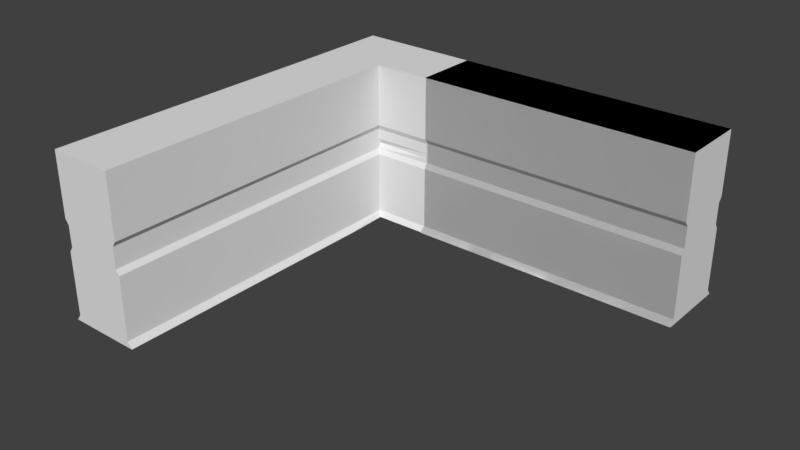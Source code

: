 # Source: environment.blend  (saved by Blender 2.79.0; exported with 4.5.12 LTS)
import bpy
from mathutils import Matrix  # noqa: F401  (used for matrix-valued properties, if any)

bpy.ops.wm.read_factory_settings(use_empty=True)
scene = bpy.context.scene
scene.name = 'Scene'

# ---- collections
col_collection_1 = bpy.data.collections.new('Collection 1'); scene.collection.children.link(col_collection_1)

# ---- materials (node trees are filled in below, after node groups)
mat_material = bpy.data.materials.new('Material')
mat_material.alpha_threshold = 0.0
mat_material.use_transparent_shadow = False
mat_material.roughness = 0.5
mat_material.line_color = (0.0, 0.0, 0.0, 1.0)
mat_material_002 = bpy.data.materials.new('Material.002')
mat_material_002.alpha_threshold = 0.0
mat_material_002.use_transparent_shadow = False
mat_material_002.roughness = 0.5
mat_material_002.line_color = (0.0, 0.0, 0.0, 1.0)
mat_material_003 = bpy.data.materials.new('Material.003')
mat_material_003.alpha_threshold = 0.0
mat_material_003.use_transparent_shadow = False
mat_material_003.roughness = 0.5
mat_material_003.line_color = (0.0, 0.0, 0.0, 1.0)

# ---- material node trees

# ---- world
world_world = bpy.data.worlds.new('World'); scene.world = world_world
world_world.color = (0.05088, 0.05088, 0.05088)
world_world.use_sun_shadow = False
world_world.sun_shadow_jitter_overblur = 0.0
world_world.cycles.sampling_method = 'MANUAL'

# ---- meshes
me_cube = bpy.data.meshes.new('Cube')
me_cube.from_pydata([(1.0, 1.0, -1.0), (1.0, -1.0, -1.0), (-1.0, -1.0, -1.0), (-1.0, 1.0, -1.0), (1.0, 1.0, 2.435), (1.0, -1.0, 2.435), (-1.0, -1.0, 2.435), (-1.0, 1.0, 2.435), (1.134, 1.0, -1.133), (1.134, -1.0, -1.133), (-1.134, 1.0, -1.133), (-1.134, -1.0, -1.133), (1.0, 1.0, -0.313), (1.0, 1.0, 0.3741), (1.0, 1.0, 1.061), (1.0, 1.0, 1.748), (1.0, -1.0, -0.313), (1.0, -1.0, 0.3741), (1.0, -1.0, 1.061), (1.0, -1.0, 1.748), (-1.0, -1.0, -0.313), (-1.0, -1.0, 0.3741), (-1.088, -0.8532, 1.208), (-1.088, -0.8532, 1.601), (-1.0, 1.0, -0.313), (-1.0, 1.0, 0.3741), (-1.0, 1.0, 1.061), (-1.0, 1.0, 1.748), (0.8938, 1.0, 0.4886), (0.8938, 1.0, 0.6031), (0.8938, 1.0, 0.7176), (0.8938, 1.0, 0.8321), (0.8938, 1.0, 0.9466), (0.8938, -1.0, 0.4886), (0.8938, -1.0, 0.6031), (0.8938, -1.0, 0.7176), (0.8938, -1.0, 0.8321), (0.8938, -1.0, 0.9466), (-0.8938, -1.0, 0.4886), (-0.8938, -1.0, 0.6031), (-0.8938, -1.0, 0.7176), (-0.8938, -1.0, 0.8321), (-0.8938, -1.0, 0.9466), (-0.8938, 1.0, 0.4886), (-0.8938, 1.0, 0.6031), (-0.8938, 1.0, 0.7176), (-0.8938, 1.0, 0.8321), (-0.8938, 1.0, 0.9466), (-1.0, -1.0, 1.061), (-1.0, -1.0, 1.748), (-1.088, 0.8532, 1.208), (-1.088, 0.8532, 1.601)], [], [(0, 1, 9, 8), (4, 7, 6, 5), (15, 4, 5, 19), (19, 5, 6, 49), (49, 6, 7, 27), (8, 9, 11, 10), (2, 3, 10, 11), (1, 2, 11, 9), (2, 20, 24, 3), (20, 21, 25, 24), (42, 48, 26, 47), (22, 23, 51, 50), (1, 16, 20, 2), (16, 17, 21, 20), (37, 18, 48, 42), (18, 19, 49, 48), (0, 12, 16, 1), (12, 13, 17, 16), (32, 14, 18, 37), (14, 15, 19, 18), (13, 28, 33, 17), (28, 29, 34, 33), (29, 30, 35, 34), (30, 31, 36, 35), (31, 32, 37, 36), (17, 33, 38, 21), (33, 34, 39, 38), (34, 35, 40, 39), (35, 36, 41, 40), (36, 37, 42, 41), (21, 38, 43, 25), (38, 39, 44, 43), (39, 40, 45, 44), (40, 41, 46, 45), (41, 42, 47, 46), (23, 22, 48, 49), (50, 51, 27, 26), (22, 50, 26, 48), (51, 23, 49, 27)])
me_cube.materials.append(mat_material)
me_cube.use_remesh_preserve_volume = False
me_cube.use_remesh_preserve_attributes = False
me_cube.use_mirror_vertex_groups = False
me_cube.update()
me_cube_002 = bpy.data.meshes.new('Cube.002')
me_cube_002.from_pydata([(1.0, 1.0, -1.0), (-1.0, 1.0, -1.0), (1.0, 1.0, 2.435), (-1.0, 1.0, 2.435), (1.134, 1.0, -1.133), (-1.134, 1.0, -1.133), (1.0, 1.0, -0.313), (1.0, 1.0, 0.3741), (1.0, 1.0, 1.061), (1.0, 1.0, 1.748), (-1.0, 1.0, -0.313), (-1.0, 1.0, 0.3741), (-1.0, 1.0, 1.061), (-1.0, 1.0, 1.748), (0.8938, 1.0, 0.4886), (0.8938, 1.0, 0.6031), (0.8938, 1.0, 0.7176), (0.8938, 1.0, 0.8321), (0.8938, 1.0, 0.9466), (-0.8938, 1.0, 0.4886), (-0.8938, 1.0, 0.6031), (-0.8938, 1.0, 0.7176), (-0.8938, 1.0, 0.8321), (-0.8938, 1.0, 0.9466), (0.9902, 1.335, -1.0), (-1.026, 1.823, -1.0), (0.9902, 1.335, 2.435), (-1.026, 1.823, 2.435), (1.088, 1.313, -1.133), (-1.124, 1.844, -1.133), (0.9902, 1.335, -0.313), (0.9902, 1.335, 0.3741), (0.9902, 1.335, 1.061), (0.9902, 1.335, 1.748), (-1.026, 1.823, -0.313), (-1.026, 1.823, 0.3741), (-1.026, 1.845, 1.11), (-1.026, 1.845, 1.699), (0.9121, 1.352, 0.4886), (0.9121, 1.37, 0.6031), (0.9121, 1.352, 0.7176), (0.9121, 1.352, 0.8321), (0.9121, 1.352, 0.9466), (-0.9474, 1.805, 0.4886), (-0.9474, 1.805, 0.6031), (-0.9474, 1.805, 0.7176), (-0.9474, 1.805, 0.8321), (-0.9474, 1.805, 0.9466), (2.768, 1.335, -1.0), (2.768, 1.82, -1.0), (2.768, 1.335, 2.435), (2.768, 1.812, 2.435), (2.768, 1.313, -1.133), (2.715, 1.842, -1.133), (2.768, 1.335, -0.313), (2.768, 1.335, 0.3741), (2.768, 1.335, 1.061), (2.768, 1.335, 1.748), (2.768, 1.818, -0.313), (2.768, 1.811, 0.3741), (2.768, 1.811, 1.061), (2.768, 1.812, 1.748), (2.768, 1.352, 0.4886), (2.768, 1.352, 0.6031), (2.768, 1.352, 0.7176), (2.768, 1.352, 0.8321), (2.768, 1.352, 0.9466), (2.768, 1.794, 0.4886), (2.768, 1.794, 0.6031), (2.768, 1.794, 0.7176), (2.768, 1.794, 0.8321), (2.768, 1.794, 0.9466), (-1.026, 1.823, 1.748), (-1.002, 1.049, 1.11), (-1.002, 1.049, 1.699), (-1.026, 1.823, 1.061), (-1.087, 1.823, 1.101), (2.719, 1.834, 1.11), (2.719, 1.835, 1.699), (-1.087, 1.823, 1.69), (-1.063, 1.049, 1.101), (-1.063, 1.049, 1.69)], [], [(14, 38, 39, 15), (6, 30, 31, 7), (22, 23, 47, 46), (9, 33, 26, 2), (15, 39, 40, 16), (18, 42, 32, 8), (13, 3, 27, 72), (16, 40, 41, 17), (8, 32, 33, 9), (2, 26, 27, 3), (17, 41, 42, 18), (1, 10, 34, 25), (4, 5, 29, 28), (11, 19, 43, 35), (10, 11, 35, 34), (4, 28, 24, 0), (19, 20, 44, 43), (23, 12, 75, 47), (1, 25, 29, 5), (20, 21, 45, 44), (7, 31, 38, 14), (0, 24, 30, 6), (21, 22, 46, 45), (30, 54, 55, 31), (46, 47, 71, 70), (33, 57, 50, 26), (39, 63, 64, 40), (42, 66, 56, 32), (36, 37, 78, 77), (72, 27, 51, 61), (40, 64, 65, 41), (32, 56, 57, 33), (26, 50, 51, 27), (41, 65, 66, 42), (25, 34, 58, 49), (28, 29, 53, 52), (35, 43, 67, 59), (34, 35, 59, 58), (28, 52, 48, 24), (43, 44, 68, 67), (47, 75, 60, 71), (25, 49, 53, 29), (44, 45, 69, 68), (31, 55, 62, 38), (24, 48, 54, 30), (45, 46, 70, 69), (38, 62, 63, 39), (74, 73, 12, 13), (37, 74, 13, 72), (73, 36, 75, 12), (77, 78, 61, 60), (36, 77, 60, 75), (78, 37, 72, 61), (80, 81, 79, 76), (37, 36, 76, 79), (37, 79, 81, 74), (74, 81, 80, 73), (73, 80, 76, 36), (9, 2, 3, 13, 12, 23, 22, 21, 20, 19, 11, 10, 1, 5, 4, 0, 6, 7, 14, 15, 16, 17, 18, 8), (57, 56, 66, 65, 64, 63, 62, 55, 54, 48, 52, 53, 49, 58, 59, 67, 68, 69, 70, 71, 60, 61, 51, 50)])
me_cube_002.materials.append(mat_material_002)
me_cube_002.use_remesh_preserve_volume = False
me_cube_002.use_remesh_preserve_attributes = False
me_cube_002.use_mirror_vertex_groups = False
me_cube_002.update()
me_cube_003 = bpy.data.meshes.new('Cube.003')
me_cube_003.from_pydata([(1.0, 1.0, -1.0), (1.0, -1.0, -1.0), (-1.0, -1.0, -1.0), (-1.0, 1.0, -1.0), (1.0, 1.0, 2.435), (1.0, -1.0, 2.435), (-1.0, -1.0, 2.435), (-1.0, 1.0, 2.435), (1.134, 1.0, -1.133), (1.134, -1.0, -1.133), (-1.134, 1.0, -1.133), (-1.134, -1.0, -1.133), (1.0, 1.0, -0.313), (1.0, 1.0, 0.3741), (1.0, 1.0, 1.061), (1.0, 1.0, 1.748), (1.0, -1.0, -0.313), (1.0, -1.0, 0.3741), (1.0, -1.0, 1.061), (1.0, -1.0, 1.748), (-1.0, -1.0, -0.313), (-1.0, -1.0, 0.3741), (-1.088, -0.8532, 1.208), (-1.088, -0.8532, 1.601), (-1.0, 1.0, -0.313), (-1.0, 1.0, 0.3741), (-1.0, 1.0, 1.061), (-1.0, 1.0, 1.748), (0.8938, 1.0, 0.4886), (0.8938, 1.0, 0.6031), (0.8938, 1.0, 0.7176), (0.8938, 1.0, 0.8321), (0.8938, 1.0, 0.9466), (0.8938, -1.0, 0.4886), (0.8938, -1.0, 0.6031), (0.8938, -1.0, 0.7176), (0.8938, -1.0, 0.8321), (0.8938, -1.0, 0.9466), (-0.8938, -1.0, 0.4886), (-0.8938, -1.0, 0.6031), (-0.8938, -1.0, 0.7176), (-0.8938, -1.0, 0.8321), (-0.8938, -1.0, 0.9466), (-0.8938, 1.0, 0.4886), (-0.8938, 1.0, 0.6031), (-0.8938, 1.0, 0.7176), (-0.8938, 1.0, 0.8321), (-0.8938, 1.0, 0.9466), (-1.0, -1.0, 1.061), (-1.0, -1.0, 1.748), (-1.088, 0.8532, 1.208), (-1.088, 0.8532, 1.601), (1.0, -1.0, -1.0), (1.0, 1.0, -1.0), (-1.0, 1.0, -1.0), (-1.0, -1.0, -1.0), (1.0, -1.0, 2.435), (1.0, 1.0, 2.435), (-1.0, 1.0, 2.435), (-1.0, -1.0, 2.435), (1.134, -1.0, -1.133), (1.134, 1.0, -1.133), (-1.134, -1.0, -1.133), (-1.134, 1.0, -1.133), (1.0, -1.0, -0.313), (1.0, -1.0, 0.3741), (1.0, -1.0, 1.061), (1.0, -1.0, 1.748), (1.0, 1.0, -0.313), (1.0, 1.0, 0.3741), (1.0, 1.0, 1.061), (1.0, 1.0, 1.748), (-1.0, 1.0, -0.313), (-1.0, 1.0, 0.3741), (-1.088, 0.8532, 1.208), (-1.088, 0.8532, 1.601), (-1.0, -1.0, -0.313), (-1.0, -1.0, 0.3741), (-1.0, -1.0, 1.061), (-1.0, -1.0, 1.748), (0.8938, -1.0, 0.4886), (0.8938, -1.0, 0.6031), (0.8938, -1.0, 0.7176), (0.8938, -1.0, 0.8321), (0.8938, -1.0, 0.9466), (0.8938, 1.0, 0.4886), (0.8938, 1.0, 0.6031), (0.8938, 1.0, 0.7176), (0.8938, 1.0, 0.8321), (0.8938, 1.0, 0.9466), (-0.8938, 1.0, 0.4886), (-0.8938, 1.0, 0.6031), (-0.8938, 1.0, 0.7176), (-0.8938, 1.0, 0.8321), (-0.8938, 1.0, 0.9466), (-0.8938, -1.0, 0.4886), (-0.8938, -1.0, 0.6031), (-0.8938, -1.0, 0.7176), (-0.8938, -1.0, 0.8321), (-0.8938, -1.0, 0.9466), (-1.0, 1.0, 1.061), (-1.0, 1.0, 1.748), (-1.088, -0.8532, 1.208), (-1.088, -0.8532, 1.601), (1.0, 5.96e-08, -1.0), (-1.0, -2.98e-07, -1.0), (1.0, 5.364e-07, 2.435), (-1.0, -1.788e-07, 2.435), (1.134, 5.96e-08, -1.133), (-1.134, -2.98e-07, -1.133), (-1.0, -2.384e-07, -0.313), (-1.0, -2.384e-07, 0.3741), (-1.0, -1.788e-07, 1.061), (-1.0, -1.788e-07, 1.748), (1.0, 1.788e-07, -0.313), (1.0, 2.384e-07, 0.3741), (1.0, 3.576e-07, 1.061), (1.0, 4.768e-07, 1.748), (0.8938, 2.384e-07, 0.4886), (0.8938, 2.384e-07, 0.6031), (0.8938, 2.384e-07, 0.7176), (0.8938, 2.98e-07, 0.8321), (0.8938, 2.384e-07, 0.9466), (-0.8938, -2.384e-07, 0.4886), (-0.8938, -2.384e-07, 0.6031), (-0.8938, -2.384e-07, 0.7176), (-0.8938, -2.384e-07, 0.8321), (-0.8938, -2.384e-07, 0.9466), (-1.088, -1.788e-07, 1.208), (-1.088, -1.788e-07, 1.601), (1.0, 0.3402, -1.0), (1.0, 0.3402, 2.435), (1.134, 0.3402, -1.133), (1.0, 0.3402, -0.313), (1.0, 0.3402, 0.3741), (1.0, 0.3402, 1.061), (1.0, 0.3402, 1.748), (0.8938, 0.3402, 0.4886), (0.8938, 0.3402, 0.6031), (0.8938, 0.3402, 0.7176), (0.8938, 0.3402, 0.8321), (0.8938, 0.3402, 0.9466), (-1.0, 0.3402, -1.0), (-1.0, 0.3402, 2.435), (-1.134, 0.3402, -1.133), (-1.0, 0.3402, -0.313), (-1.0, 0.3402, 0.3741), (-1.0, 0.3402, 1.061), (-1.0, 0.3402, 1.748), (-0.8938, 0.3402, 0.4886), (-0.8938, 0.3402, 0.6031), (-0.8938, 0.3402, 0.7176), (-0.8938, 0.3402, 0.8321), (-0.8938, 0.3402, 0.9466), (-1.088, 0.2903, 1.208), (-1.088, 0.2903, 1.601)], [], [(0, 1, 9, 8), (4, 7, 6, 5), (15, 4, 5, 19), (19, 5, 6, 49), (49, 6, 7, 27), (8, 9, 11, 10), (2, 3, 10, 11), (1, 2, 11, 9), (2, 20, 24, 3), (20, 21, 25, 24), (42, 48, 26, 47), (22, 23, 51, 50), (1, 16, 20, 2), (16, 17, 21, 20), (37, 18, 48, 42), (18, 19, 49, 48), (0, 12, 16, 1), (12, 13, 17, 16), (32, 14, 18, 37), (14, 15, 19, 18), (13, 28, 33, 17), (28, 29, 34, 33), (29, 30, 35, 34), (30, 31, 36, 35), (31, 32, 37, 36), (17, 33, 38, 21), (33, 34, 39, 38), (34, 35, 40, 39), (35, 36, 41, 40), (36, 37, 42, 41), (21, 38, 43, 25), (38, 39, 44, 43), (39, 40, 45, 44), (40, 41, 46, 45), (41, 42, 47, 46), (23, 22, 48, 49), (50, 51, 27, 26), (22, 50, 26, 48), (51, 23, 49, 27), (130, 132, 61, 53), (131, 57, 58, 143), (136, 71, 57, 131), (71, 101, 58, 57), (113, 79, 59, 107), (132, 144, 63, 61), (105, 109, 62, 55), (53, 61, 63, 54), (105, 55, 76, 110), (110, 76, 77, 111), (127, 99, 78, 112), (128, 102, 103, 129), (53, 54, 72, 68), (68, 72, 73, 69), (89, 94, 100, 70), (70, 100, 101, 71), (130, 53, 68, 133), (133, 68, 69, 134), (141, 89, 70, 135), (135, 70, 71, 136), (134, 69, 85, 137), (137, 85, 86, 138), (138, 86, 87, 139), (139, 87, 88, 140), (140, 88, 89, 141), (69, 73, 90, 85), (85, 90, 91, 86), (86, 91, 92, 87), (87, 92, 93, 88), (88, 93, 94, 89), (111, 77, 95, 123), (123, 95, 96, 124), (124, 96, 97, 125), (125, 97, 98, 126), (126, 98, 99, 127), (75, 101, 100, 74), (102, 78, 79, 103), (128, 112, 78, 102), (155, 148, 101, 75), (103, 79, 113, 129), (154, 147, 112, 128), (152, 126, 127, 153), (151, 125, 126, 152), (150, 124, 125, 151), (149, 123, 124, 150), (146, 111, 123, 149), (83, 121, 122, 84), (82, 120, 121, 83), (81, 119, 120, 82), (80, 118, 119, 81), (65, 115, 118, 80), (66, 116, 117, 67), (84, 122, 116, 66), (64, 114, 115, 65), (52, 104, 114, 64), (154, 128, 129, 155), (153, 127, 112, 147), (145, 110, 111, 146), (142, 105, 110, 145), (142, 144, 109, 105), (60, 62, 109, 108), (148, 113, 107, 143), (67, 117, 106, 56), (56, 106, 107, 59), (52, 60, 108, 104), (101, 148, 143, 58), (54, 63, 144, 142), (54, 142, 145, 72), (72, 145, 146, 73), (94, 153, 147, 100), (74, 154, 155, 75), (73, 146, 149, 90), (90, 149, 150, 91), (91, 150, 151, 92), (92, 151, 152, 93), (93, 152, 153, 94), (74, 100, 147, 154), (129, 113, 148, 155), (121, 140, 141, 122), (120, 139, 140, 121), (119, 138, 139, 120), (118, 137, 138, 119), (115, 134, 137, 118), (116, 135, 136, 117), (122, 141, 135, 116), (114, 133, 134, 115), (104, 130, 133, 114), (108, 109, 144, 132), (117, 136, 131, 106), (106, 131, 143, 107), (104, 108, 132, 130)])
_ca = me_cube_003.color_attributes.new('Col', 'BYTE_COLOR', 'CORNER')
_ca.data.foreach_set('color', [1.0, 1.0, 1.0, 1.0, 1.0, 1.0, 1.0, 1.0, 1.0, 1.0, 1.0, 1.0, 1.0, 1.0, 1.0, 1.0, 1.0, 1.0, 1.0, 1.0, 1.0, 1.0, 1.0, 1.0, 1.0, 1.0, 1.0, 1.0, 1.0, 1.0, 1.0, 1.0, 1.0, 1.0, 1.0, 1.0, 1.0, 1.0, 1.0, 1.0, 1.0, 1.0, 1.0, 1.0, 1.0, 1.0, 1.0, 1.0, 1.0, 1.0, 1.0, 1.0, 1.0, 1.0, 1.0, 1.0, 1.0, 1.0, 1.0, 1.0, 1.0, 1.0, 1.0, 1.0, 1.0, 1.0, 1.0, 1.0, 1.0, 1.0, 1.0, 1.0, 1.0, 1.0, 1.0, 1.0, 1.0, 1.0, 1.0, 1.0, 1.0, 1.0, 1.0, 1.0, 1.0, 1.0, 1.0, 1.0, 1.0, 1.0, 1.0, 1.0, 1.0, 1.0, 1.0, 1.0, 1.0, 1.0, 1.0, 1.0, 1.0, 1.0, 1.0, 1.0, 1.0, 1.0, 1.0, 1.0, 1.0, 1.0, 1.0, 1.0, 1.0, 1.0, 1.0, 1.0, 1.0, 1.0, 1.0, 1.0, 1.0, 1.0, 1.0, 1.0, 1.0, 1.0, 1.0, 1.0, 1.0, 1.0, 1.0, 1.0, 1.0, 1.0, 1.0, 1.0, 1.0, 1.0, 1.0, 1.0, 1.0, 1.0, 1.0, 1.0, 1.0, 1.0, 1.0, 1.0, 1.0, 1.0, 1.0, 1.0, 1.0, 1.0, 1.0, 1.0, 1.0, 1.0, 1.0, 1.0, 1.0, 1.0, 1.0, 1.0, 1.0, 1.0, 1.0, 1.0, 1.0, 1.0, 1.0, 1.0, 1.0, 1.0, 1.0, 1.0, 1.0, 1.0, 1.0, 1.0, 1.0, 1.0, 1.0, 1.0, 1.0, 1.0, 1.0, 1.0, 1.0, 1.0, 1.0, 1.0, 1.0, 1.0, 1.0, 1.0, 1.0, 1.0, 1.0, 1.0, 1.0, 1.0, 1.0, 1.0, 1.0, 1.0, 1.0, 1.0, 1.0, 1.0, 1.0, 1.0, 1.0, 1.0, 1.0, 1.0, 1.0, 1.0, 1.0, 1.0, 1.0, 1.0, 1.0, 1.0, 1.0, 1.0, 1.0, 1.0, 1.0, 1.0, 1.0, 1.0, 1.0, 1.0, 1.0, 1.0, 1.0, 1.0, 1.0, 1.0, 1.0, 1.0, 1.0, 1.0, 1.0, 1.0, 1.0, 1.0, 1.0, 1.0, 1.0, 1.0, 1.0, 1.0, 1.0, 1.0, 1.0, 1.0, 1.0, 1.0, 1.0, 1.0, 1.0, 1.0, 1.0, 1.0, 1.0, 1.0, 1.0, 1.0, 1.0, 1.0, 1.0, 1.0, 1.0, 1.0, 1.0, 1.0, 1.0, 1.0, 1.0, 1.0, 1.0, 1.0, 1.0, 1.0, 1.0, 1.0, 1.0, 1.0, 1.0, 1.0, 1.0, 1.0, 1.0, 1.0, 1.0, 1.0, 1.0, 1.0, 1.0, 1.0, 1.0, 1.0, 1.0, 1.0, 1.0, 1.0, 1.0, 1.0, 1.0, 1.0, 1.0, 1.0, 1.0, 1.0, 1.0, 1.0, 1.0, 1.0, 1.0, 1.0, 1.0, 1.0, 1.0, 1.0, 1.0, 1.0, 1.0, 1.0, 1.0, 1.0, 1.0, 1.0, 1.0, 1.0, 1.0, 1.0, 1.0, 1.0, 1.0, 1.0, 1.0, 1.0, 1.0, 1.0, 1.0, 1.0, 1.0, 1.0, 1.0, 1.0, 1.0, 1.0, 1.0, 1.0, 1.0, 1.0, 1.0, 1.0, 1.0, 1.0, 1.0, 1.0, 1.0, 1.0, 1.0, 1.0, 1.0, 1.0, 1.0, 1.0, 1.0, 1.0, 1.0, 1.0, 1.0, 1.0, 1.0, 1.0, 1.0, 1.0, 1.0, 1.0, 1.0, 1.0, 1.0, 1.0, 1.0, 1.0, 1.0, 1.0, 1.0, 1.0, 1.0, 1.0, 1.0, 1.0, 1.0, 1.0, 1.0, 1.0, 1.0, 1.0, 1.0, 1.0, 1.0, 1.0, 1.0, 1.0, 1.0, 1.0, 1.0, 1.0, 1.0, 1.0, 1.0, 1.0, 1.0, 1.0, 1.0, 1.0, 1.0, 1.0, 1.0, 1.0, 1.0, 1.0, 1.0, 1.0, 1.0, 1.0, 1.0, 1.0, 1.0, 1.0, 1.0, 1.0, 1.0, 1.0, 1.0, 1.0, 1.0, 1.0, 1.0, 1.0, 1.0, 1.0, 1.0, 1.0, 1.0, 1.0, 1.0, 1.0, 1.0, 1.0, 1.0, 1.0, 1.0, 1.0, 1.0, 1.0, 1.0, 1.0, 1.0, 1.0, 1.0, 1.0, 1.0, 1.0, 1.0, 1.0, 1.0, 1.0, 1.0, 1.0, 1.0, 1.0, 1.0, 1.0, 1.0, 1.0, 1.0, 1.0, 1.0, 1.0, 1.0, 1.0, 1.0, 1.0, 1.0, 1.0, 1.0, 1.0, 1.0, 1.0, 1.0, 1.0, 1.0, 1.0, 1.0, 1.0, 1.0, 1.0, 1.0, 1.0, 1.0, 1.0, 1.0, 1.0, 1.0, 1.0, 1.0, 1.0, 1.0, 1.0, 1.0, 1.0, 1.0, 1.0, 1.0, 1.0, 1.0, 1.0, 1.0, 1.0, 1.0, 1.0, 1.0, 1.0, 1.0, 1.0, 1.0, 1.0, 1.0, 1.0, 1.0, 1.0, 1.0, 1.0, 1.0, 1.0, 1.0, 1.0, 1.0, 1.0, 1.0, 1.0, 1.0, 1.0, 1.0, 1.0, 1.0, 1.0, 1.0, 1.0, 1.0, 1.0, 1.0, 1.0, 1.0, 1.0, 1.0, 1.0, 1.0, 1.0, 1.0, 1.0, 1.0, 1.0, 1.0, 1.0, 1.0, 1.0, 1.0, 1.0, 1.0, 1.0, 1.0, 1.0, 1.0, 1.0, 1.0, 1.0, 1.0, 1.0, 1.0, 1.0, 1.0, 1.0, 1.0, 1.0, 1.0, 1.0, 1.0, 1.0, 1.0, 1.0, 1.0, 1.0, 1.0, 1.0, 1.0, 1.0, 1.0, 1.0, 1.0, 1.0, 1.0, 1.0, 1.0, 1.0, 1.0, 1.0, 1.0, 1.0, 1.0, 1.0, 1.0, 1.0, 1.0, 1.0, 1.0, 1.0, 1.0, 1.0, 1.0, 1.0, 1.0, 1.0, 1.0, 1.0, 1.0, 1.0, 1.0, 1.0, 1.0, 1.0, 1.0, 1.0, 1.0, 1.0, 1.0, 1.0, 1.0, 1.0, 1.0, 1.0, 1.0, 1.0, 1.0, 1.0, 1.0, 1.0, 1.0, 1.0, 1.0, 1.0, 1.0, 1.0, 1.0, 1.0, 1.0, 1.0, 1.0, 1.0, 1.0, 1.0, 1.0, 1.0, 1.0, 1.0, 1.0, 1.0, 1.0, 1.0, 1.0, 1.0, 1.0, 1.0, 1.0, 1.0, 1.0, 1.0, 1.0, 1.0, 1.0, 1.0, 1.0, 1.0, 1.0, 1.0, 1.0, 1.0, 1.0, 1.0, 1.0, 1.0, 1.0, 1.0, 1.0, 1.0, 1.0, 1.0, 1.0, 1.0, 1.0, 1.0, 1.0, 1.0, 1.0, 1.0, 1.0, 1.0, 1.0, 1.0, 1.0, 1.0, 1.0, 1.0, 1.0, 1.0, 1.0, 1.0, 1.0, 1.0, 1.0, 1.0, 1.0, 1.0, 1.0, 1.0, 1.0, 1.0, 1.0, 1.0, 1.0, 1.0, 1.0, 1.0, 1.0, 1.0, 1.0, 1.0, 1.0, 1.0, 1.0, 1.0, 1.0, 1.0, 1.0, 1.0, 1.0, 1.0, 1.0, 1.0, 1.0, 1.0, 1.0, 1.0, 1.0, 1.0, 1.0, 1.0, 1.0, 1.0, 1.0, 1.0, 1.0, 1.0, 1.0, 1.0, 1.0, 1.0, 1.0, 1.0, 1.0, 1.0, 1.0, 1.0, 1.0, 1.0, 1.0, 1.0, 1.0, 1.0, 1.0, 1.0, 1.0, 1.0, 1.0, 1.0, 1.0, 1.0, 1.0, 1.0, 1.0, 1.0, 1.0, 1.0, 1.0, 1.0, 1.0, 1.0, 1.0, 1.0, 1.0, 1.0, 1.0, 1.0, 1.0, 1.0, 1.0, 1.0, 1.0, 1.0, 1.0, 1.0, 1.0, 1.0, 1.0, 1.0, 1.0, 1.0, 1.0, 1.0, 1.0, 1.0, 1.0, 1.0, 1.0, 1.0, 1.0, 1.0, 1.0, 1.0, 1.0, 1.0, 1.0, 1.0, 1.0, 1.0, 1.0, 1.0, 1.0, 1.0, 1.0, 1.0, 1.0, 1.0, 1.0, 1.0, 1.0, 1.0, 1.0, 1.0, 1.0, 1.0, 1.0, 1.0, 1.0, 1.0, 1.0, 1.0, 1.0, 1.0, 1.0, 1.0, 1.0, 1.0, 1.0, 1.0, 1.0, 1.0, 1.0, 1.0, 1.0, 1.0, 1.0, 1.0, 1.0, 1.0, 1.0, 1.0, 1.0, 1.0, 1.0, 1.0, 1.0, 1.0, 1.0, 1.0, 1.0, 1.0, 1.0, 1.0, 1.0, 1.0, 1.0, 1.0, 1.0, 1.0, 1.0, 1.0, 1.0, 1.0, 1.0, 1.0, 1.0, 1.0, 1.0, 1.0, 1.0, 1.0, 1.0, 1.0, 1.0, 1.0, 1.0, 1.0, 1.0, 1.0, 1.0, 1.0, 1.0, 1.0, 1.0, 1.0, 1.0, 1.0, 1.0, 1.0, 1.0, 1.0, 1.0, 1.0, 1.0, 1.0, 1.0, 1.0, 1.0, 1.0, 1.0, 1.0, 1.0, 1.0, 1.0, 1.0, 1.0, 1.0, 1.0, 1.0, 1.0, 1.0, 1.0, 1.0, 1.0, 1.0, 1.0, 1.0, 1.0, 1.0, 1.0, 1.0, 1.0, 1.0, 1.0, 1.0, 1.0, 1.0, 1.0, 1.0, 1.0, 1.0, 1.0, 1.0, 1.0, 1.0, 1.0, 1.0, 1.0, 1.0, 1.0, 1.0, 1.0, 1.0, 1.0, 1.0, 1.0, 1.0, 1.0, 1.0, 1.0, 1.0, 1.0, 1.0, 1.0, 1.0, 1.0, 1.0, 1.0, 1.0, 1.0, 1.0, 1.0, 1.0, 1.0, 1.0, 1.0, 1.0, 1.0, 1.0, 1.0, 1.0, 1.0, 1.0, 1.0, 1.0, 1.0, 1.0, 1.0, 1.0, 1.0, 1.0, 1.0, 1.0, 1.0, 1.0, 1.0, 1.0, 1.0, 1.0, 1.0, 1.0, 1.0, 1.0, 1.0, 1.0, 1.0, 1.0, 1.0, 1.0, 1.0, 1.0, 1.0, 1.0, 1.0, 1.0, 1.0, 1.0, 1.0, 1.0, 1.0, 1.0, 1.0, 1.0, 1.0, 1.0, 1.0, 1.0, 1.0, 1.0, 1.0, 1.0, 1.0, 1.0, 1.0, 1.0, 1.0, 1.0, 1.0, 1.0, 1.0, 1.0, 1.0, 1.0, 1.0, 1.0, 1.0, 1.0, 1.0, 1.0, 1.0, 1.0, 1.0, 1.0, 1.0, 1.0, 1.0, 1.0, 1.0, 1.0, 1.0, 1.0, 1.0, 1.0, 1.0, 1.0, 1.0, 1.0, 1.0, 1.0, 1.0, 1.0, 1.0, 1.0, 1.0, 1.0, 1.0, 1.0, 1.0, 1.0, 1.0, 1.0, 1.0, 1.0, 1.0, 1.0, 1.0, 1.0, 1.0, 1.0, 1.0, 1.0, 1.0, 1.0, 1.0, 1.0, 1.0, 1.0, 1.0, 1.0, 1.0, 1.0, 1.0, 1.0, 1.0, 1.0, 1.0, 1.0, 1.0, 1.0, 1.0, 1.0, 1.0, 1.0, 1.0, 1.0, 1.0, 1.0, 1.0, 1.0, 1.0, 1.0, 1.0, 1.0, 1.0, 1.0, 1.0, 1.0, 1.0, 1.0, 1.0, 1.0, 1.0, 1.0, 1.0, 1.0, 1.0, 1.0, 1.0, 1.0, 1.0, 1.0, 1.0, 1.0, 1.0, 1.0, 1.0, 1.0, 1.0, 1.0, 1.0, 1.0, 1.0, 1.0, 1.0, 1.0, 1.0, 1.0, 1.0, 1.0, 1.0, 1.0, 1.0, 1.0, 1.0, 1.0, 1.0, 1.0, 1.0, 1.0, 1.0, 1.0, 1.0, 1.0, 1.0, 1.0, 1.0, 1.0, 1.0, 1.0, 1.0, 1.0, 1.0, 1.0, 1.0, 1.0, 1.0, 1.0, 1.0, 1.0, 1.0, 1.0, 1.0, 1.0, 1.0, 1.0, 1.0, 1.0, 1.0, 1.0, 1.0, 1.0, 1.0, 1.0, 1.0, 1.0, 1.0, 1.0, 1.0, 1.0, 1.0, 1.0, 1.0, 1.0, 1.0, 1.0, 1.0, 1.0, 1.0, 1.0, 1.0, 1.0, 1.0, 1.0, 1.0, 1.0, 1.0, 1.0, 1.0, 1.0, 1.0, 1.0, 1.0, 1.0, 1.0, 1.0, 1.0, 1.0, 1.0, 1.0, 1.0, 1.0, 1.0, 1.0, 1.0, 1.0, 1.0, 1.0, 1.0, 1.0, 1.0, 1.0, 1.0, 1.0, 1.0, 1.0, 1.0, 1.0, 1.0, 1.0, 1.0, 1.0, 1.0, 1.0, 1.0, 1.0, 1.0, 1.0, 1.0, 1.0, 1.0, 1.0, 1.0, 1.0, 1.0, 1.0, 1.0, 1.0, 1.0, 1.0, 1.0, 1.0, 1.0, 1.0, 1.0, 1.0, 1.0, 1.0, 1.0, 1.0, 1.0, 1.0, 1.0, 1.0, 1.0, 1.0, 1.0, 1.0, 1.0, 1.0, 1.0, 1.0, 1.0, 1.0, 1.0, 1.0, 1.0, 1.0, 1.0, 1.0, 1.0, 1.0, 1.0, 1.0, 1.0, 1.0, 1.0, 1.0, 1.0, 1.0, 1.0, 1.0, 1.0, 1.0, 1.0, 1.0, 1.0, 1.0, 1.0, 1.0, 1.0, 1.0, 1.0, 1.0, 1.0, 1.0, 1.0, 1.0, 1.0, 1.0, 1.0, 1.0, 1.0, 1.0, 1.0, 1.0, 1.0, 1.0, 1.0, 1.0, 1.0, 1.0, 1.0, 1.0, 1.0, 1.0, 1.0, 1.0, 1.0, 1.0, 1.0, 1.0, 1.0, 1.0, 1.0, 1.0, 1.0, 1.0, 1.0, 1.0, 1.0, 1.0, 1.0, 1.0, 1.0, 1.0, 1.0, 1.0, 1.0, 1.0, 1.0, 1.0, 1.0, 1.0, 1.0, 1.0, 1.0, 1.0, 1.0, 1.0, 1.0, 1.0, 1.0, 1.0, 1.0, 1.0, 1.0, 1.0, 1.0, 1.0, 1.0, 1.0, 1.0, 1.0, 1.0, 1.0, 1.0, 1.0, 1.0, 1.0, 1.0, 1.0, 1.0, 1.0, 1.0, 1.0, 1.0, 1.0, 1.0, 1.0, 1.0, 1.0, 1.0, 1.0, 1.0, 1.0, 1.0, 1.0, 1.0, 1.0, 1.0, 1.0, 1.0, 1.0, 1.0, 1.0, 1.0, 1.0, 1.0, 1.0, 1.0, 1.0, 1.0, 1.0, 1.0, 1.0, 1.0, 1.0, 1.0, 1.0, 1.0, 1.0, 1.0, 1.0, 1.0, 1.0, 1.0, 1.0, 1.0, 1.0, 1.0, 1.0, 1.0, 1.0, 1.0, 1.0, 1.0, 1.0, 1.0, 1.0, 1.0, 1.0, 1.0, 1.0, 1.0, 1.0, 1.0, 1.0, 1.0, 1.0, 1.0, 1.0, 1.0, 1.0, 1.0, 1.0, 1.0, 1.0, 1.0, 1.0, 1.0, 1.0, 1.0, 1.0, 1.0, 1.0, 1.0, 1.0, 1.0, 1.0, 1.0, 1.0, 1.0, 1.0, 1.0, 1.0, 1.0, 1.0, 1.0, 1.0, 1.0, 1.0, 1.0, 1.0, 1.0, 1.0, 1.0, 1.0, 1.0, 1.0, 1.0, 1.0, 1.0, 1.0, 1.0, 1.0, 1.0, 1.0, 1.0, 1.0, 1.0, 1.0, 1.0, 1.0, 1.0, 1.0, 1.0, 1.0, 1.0, 1.0, 1.0, 1.0, 1.0, 1.0, 1.0, 1.0, 1.0, 1.0, 1.0, 1.0, 1.0, 1.0, 1.0, 1.0, 1.0, 1.0, 1.0, 1.0, 1.0, 1.0, 1.0, 1.0, 1.0, 1.0, 1.0, 1.0, 1.0, 1.0, 1.0, 1.0, 1.0, 1.0, 1.0, 1.0, 1.0, 1.0, 1.0, 1.0, 1.0, 1.0, 1.0, 1.0, 1.0, 1.0, 1.0, 1.0, 1.0, 1.0, 1.0, 1.0, 1.0, 1.0, 1.0, 1.0, 1.0, 1.0, 1.0, 1.0, 1.0, 1.0, 1.0, 1.0, 1.0, 1.0, 1.0, 1.0, 1.0, 1.0, 1.0, 1.0, 1.0, 1.0, 1.0, 1.0, 1.0, 1.0, 1.0, 1.0, 1.0, 1.0, 1.0, 1.0, 1.0, 1.0, 1.0, 1.0, 1.0, 1.0, 1.0, 1.0, 1.0, 1.0, 1.0, 1.0, 1.0, 1.0, 1.0, 1.0, 1.0, 1.0, 1.0, 1.0, 1.0, 1.0, 1.0, 1.0, 1.0, 1.0, 1.0, 1.0, 1.0, 1.0, 1.0, 1.0, 1.0, 1.0, 1.0, 1.0, 1.0, 1.0, 1.0, 1.0, 1.0, 1.0, 1.0, 1.0, 1.0, 1.0, 1.0, 1.0, 1.0, 1.0, 1.0, 1.0, 1.0, 1.0, 1.0, 1.0, 1.0, 1.0, 1.0, 1.0, 1.0, 1.0, 1.0, 1.0, 1.0, 1.0, 1.0, 1.0, 1.0, 1.0, 1.0, 1.0, 1.0, 1.0, 1.0, 1.0, 1.0, 1.0, 1.0, 1.0, 1.0, 1.0, 1.0, 1.0, 1.0, 1.0, 1.0, 1.0, 1.0, 1.0, 1.0, 1.0, 1.0, 1.0, 1.0, 1.0, 1.0, 1.0, 1.0, 1.0, 1.0, 1.0, 1.0, 1.0, 1.0, 1.0, 1.0, 1.0, 1.0, 1.0, 1.0, 1.0, 1.0, 1.0, 1.0, 1.0, 1.0, 1.0, 1.0, 1.0, 1.0, 1.0, 1.0, 1.0, 1.0, 1.0, 1.0, 1.0, 1.0, 1.0, 1.0, 1.0, 1.0, 1.0, 1.0, 1.0, 1.0, 1.0, 1.0, 1.0, 1.0, 1.0, 1.0, 1.0, 1.0, 1.0, 1.0, 1.0, 1.0, 1.0, 1.0, 1.0, 1.0, 1.0, 1.0, 1.0, 1.0, 1.0, 1.0, 1.0, 1.0, 1.0, 1.0, 1.0, 1.0, 1.0, 1.0, 1.0, 1.0, 1.0, 1.0, 1.0, 1.0, 1.0, 1.0, 1.0, 1.0, 1.0, 1.0, 1.0, 1.0, 1.0, 1.0, 1.0, 1.0, 1.0, 1.0, 1.0, 1.0, 1.0, 1.0, 1.0, 1.0, 1.0, 1.0, 1.0, 1.0, 1.0, 1.0, 1.0, 1.0, 1.0, 1.0, 1.0, 1.0, 1.0, 1.0, 1.0, 1.0, 1.0, 1.0, 1.0, 1.0, 1.0, 1.0, 1.0, 1.0, 1.0, 1.0, 1.0, 1.0, 1.0, 1.0, 1.0, 1.0, 1.0, 1.0, 1.0, 1.0, 1.0, 1.0, 1.0, 1.0, 1.0, 1.0, 1.0, 1.0, 1.0, 1.0, 1.0, 1.0, 1.0, 1.0, 1.0, 1.0, 1.0, 1.0, 1.0, 1.0, 1.0, 1.0, 1.0, 1.0, 1.0, 1.0, 1.0, 1.0, 1.0, 1.0, 1.0, 1.0, 1.0, 1.0, 1.0, 1.0, 1.0, 1.0, 1.0, 1.0, 1.0, 1.0, 1.0, 1.0, 1.0, 1.0, 1.0, 1.0, 1.0, 1.0, 1.0, 1.0, 1.0, 1.0, 1.0, 1.0, 1.0, 1.0, 1.0, 1.0, 1.0, 1.0, 1.0, 1.0, 1.0, 1.0, 1.0, 1.0, 1.0, 1.0, 1.0, 1.0, 1.0, 1.0, 1.0, 1.0, 1.0, 1.0, 1.0, 1.0, 1.0, 1.0, 1.0, 1.0, 1.0, 1.0, 1.0, 1.0, 1.0, 1.0, 1.0, 1.0, 1.0, 1.0, 1.0, 1.0, 1.0, 1.0, 1.0, 1.0, 1.0, 1.0, 1.0, 1.0, 1.0, 1.0, 1.0, 1.0, 1.0, 1.0, 1.0, 1.0, 1.0, 1.0, 1.0, 1.0, 1.0, 1.0, 1.0, 1.0, 1.0, 1.0, 1.0, 1.0, 1.0, 1.0, 1.0, 1.0, 1.0, 1.0, 1.0, 1.0, 1.0, 1.0, 1.0, 1.0, 1.0, 1.0, 1.0, 1.0, 1.0, 1.0, 1.0, 1.0, 1.0, 1.0, 1.0, 1.0, 1.0, 1.0, 1.0, 1.0, 1.0, 1.0, 1.0, 1.0, 1.0, 1.0, 1.0, 1.0, 1.0, 1.0, 1.0, 1.0, 1.0, 1.0, 1.0, 1.0, 1.0, 1.0, 1.0, 1.0, 1.0, 1.0, 1.0, 1.0, 1.0, 1.0, 1.0, 1.0, 1.0, 1.0, 1.0, 1.0, 1.0, 1.0, 1.0, 1.0, 1.0, 1.0, 1.0, 1.0, 1.0, 1.0, 1.0, 1.0, 1.0])
me_cube_003.materials.append(mat_material_003)
me_cube_003.use_remesh_preserve_volume = False
me_cube_003.use_remesh_preserve_attributes = False
me_cube_003.use_mirror_vertex_groups = False
me_cube_003.update()

# ---- objects
ob_wall = bpy.data.objects.new('Wall', me_cube)
ob_corner = bpy.data.objects.new('corner', me_cube_002)
ob_wall2 = bpy.data.objects.new('wall2', me_cube_003)

# ---- transforms, parenting, visibility, modifiers, constraints
ob_wall.location = (0.0, 0.0, 0.0)
ob_wall.scale = (0.7209, 3.037, 1.0)
ob_wall.lock_rotations_4d = False
ob_wall.empty_display_type = 'ARROWS'
ob_wall.lineart.crease_threshold = 0.0
ob_corner.location = (0.0, 0.0, 0.0)
ob_corner.scale = (0.7209, 3.037, 1.0)
ob_corner.lock_rotations_4d = False
ob_corner.empty_display_type = 'ARROWS'
ob_corner.lineart.crease_threshold = 0.0
ob_wall2.location = (5.008, 4.781, 0.0)
ob_wall2.rotation_euler = (0.0, -0.0, 4.712)
ob_wall2.scale = (0.7209, 3.037, 1.0)
ob_wall2.lock_rotations_4d = False
ob_wall2.empty_display_type = 'ARROWS'
ob_wall2.lineart.crease_threshold = 0.0

# ---- collection membership
col_collection_1.objects.link(ob_wall)
col_collection_1.objects.link(ob_corner)
col_collection_1.objects.link(ob_wall2)

# ---- scene / render settings (as saved in the file)
scene.frame_start = 1; scene.frame_end = 250; scene.frame_set(1)
scene.render.engine = 'BLENDER_EEVEE_NEXT'
scene.render.resolution_percentage = 50
scene.render.dither_intensity = 0.0
scene.cycles.use_denoising = False
scene.cycles.samples = 128
scene.cycles.sampling_pattern = 'TABULATED_SOBOL'
scene.cycles.use_adaptive_sampling = False
scene.cycles.use_light_tree = False
scene.cycles.blur_glossy = 0.0
scene.cycles.sample_clamp_indirect = 0.0
scene.view_settings.view_transform = 'Standard'
bpy.context.view_layer.update()

# ---- added for rendering (the .blend has no active camera and no usable light): camera, sun
cam_auto = bpy.data.cameras.new('AutoCamera')
cam_auto.lens = 50.0
cam_auto.sensor_width = 36.0
cam_auto.clip_end = 1000.0
ob_auto_camera = bpy.data.objects.new('AutoCamera', cam_auto)
scene.collection.objects.link(ob_auto_camera)
ob_auto_camera.location = (15.5332, -13.0192, 10.1864)
ob_auto_camera.rotation_euler = (1.09748, -7.21219e-08, 0.694738)
scene.camera = ob_auto_camera
light_auto_sun = bpy.data.lights.new('AutoSun', 'SUN')
light_auto_sun.energy = 3.0
light_auto_sun.angle = 0.0523599
ob_auto_sun = bpy.data.objects.new('AutoSun', light_auto_sun)
scene.collection.objects.link(ob_auto_sun)
ob_auto_sun.rotation_euler = (0.872665, 0.174533, 0.523599)
bpy.context.view_layer.update()
